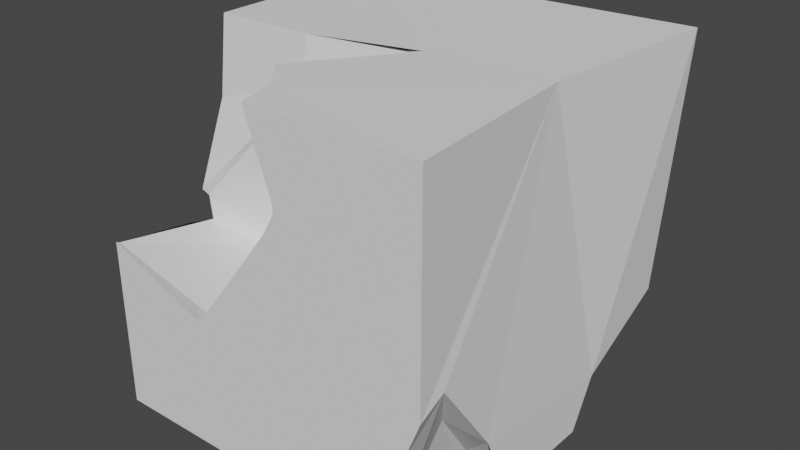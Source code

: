 # Source: Rubble.blend  (saved by Blender 3.5.10; exported with 4.5.12 LTS)
import bpy
from mathutils import Matrix  # noqa: F401  (used for matrix-valued properties, if any)

bpy.ops.wm.read_factory_settings(use_empty=True)
scene = bpy.context.scene
scene.name = 'Scene'

# ---- collections
col_collection = bpy.data.collections.new('Collection'); scene.collection.children.link(col_collection)

# ---- world
world_world = bpy.data.worlds.new('World'); scene.world = world_world
world_world.use_nodes = True; world_world.node_tree.nodes.clear()
_N = world_world.node_tree.nodes; _L = world_world.node_tree.links
n0 = _N.new('ShaderNodeOutputWorld'); n0.name = 'World Output'; n0.location = (300, 300)
n1 = _N.new('ShaderNodeBackground'); n1.name = 'Background'; n1.location = (10, 300)
n1.inputs[0].default_value = (0.05088, 0.05088, 0.05088, 1.0)
_L.new(n1.outputs[0], n0.inputs[0])
n0.is_active_output = True
world_world.color = (0.05088, 0.05088, 0.05088)
world_world.use_sun_shadow = False
world_world.sun_shadow_jitter_overblur = 0.0

# ---- meshes
me_cube = bpy.data.meshes.new('Cube')
me_cube.from_pydata([(-1.0, -1.0, -1.0), (-1.0, 1.0, -1.0), (-1.0, 1.0, 1.0), (1.0, -1.0, 1.0), (-0.7355, -0.107, -0.3317), (1.076, 1.046, 1.042), (-0.5934, -0.05011, 0.2888), (-0.3998, -0.8613, -0.3318), (-0.4207, -0.1887, 0.7397), (-1.0, -0.9806, -0.02514), (-1.0, -0.5141, -0.09406), (0.7953, -0.5786, -0.516), (-1.0, -0.4105, 0.07275), (0.6684, -0.2074, -0.9829), (-1.0, -1.0, -0.01386), (-1.0, -0.3676, 0.01993), (-1.0, -0.352, -0.1325), (-1.0, -0.2199, 0.5495), (-1.0, -0.1658, 1.0), (-1.0, -0.168, 0.9844), (0.1111, -1.0, 0.4016), (0.02612, -1.0, 1.0), (0.1743, -1.0, 0.505), (0.1792, -1.0, 0.5214), (0.1765, -1.0, 0.5721), (-0.3038, -1.0, -0.1436), (-0.4039, -1.0, -0.2495), (-0.4172, -0.1525, 1.0), (-0.2023, -0.5696, 1.0), (-0.03382, -0.7734, 1.0), (0.1968, 0.004268, 1.0), (0.1283, -0.03183, 1.0), (0.6512, -0.6711, -0.9978), (1.0, -0.8392, -0.1215), (1.0, -1.0, -0.1996), (1.0, -0.4946, -0.5958), (1.0, -0.4154, -0.8483), (1.0, -0.3088, -1.0), (0.7427, -1.0, -1.0), (0.8899, -1.0, -0.4797), (0.6545, -0.1953, -1.0), (0.7106, -0.2099, -1.0), (0.6717, -0.1921, -1.0), (0.6495, -0.668, -1.0), (0.8406, 0.3649, -0.6552), (0.6981, -0.7773, -1.0), (0.5313, 0.777, -0.5348), (0.6512, -0.6729, -1.0), (0.6517, -0.6726, -1.0), (0.6504, -0.6704, -1.0), (-0.1122, 1.0, -1.0), (0.1235, 1.0, -0.8583), (0.4246, 1.0, -0.5195), (0.5263, 1.0, -0.3827), (1.0, 1.0, -0.44), (0.7565, 1.0, -0.4509), (0.999, 1.0, -0.4393), (1.0, 0.2964, -1.0), (1.0, 0.4468, -0.7217), (0.3746, 0.3879, -1.0), (0.1941, 0.6357, -1.0), (0.1129, 0.7862, -1.0), (0.7993, 0.2048, -1.0), (0.5715, 0.2125, -1.0), (0.944, 0.2551, -1.0), (0.9286, 0.02744, 1.011)], [], [(18, 2, 1, 0, 14, 9, 10, 16, 15, 12, 17, 19), (55, 53, 52, 51, 50, 1, 2, 5, 54, 56), (54, 5, 65, 3, 34, 33, 35, 36, 37, 57, 58), (26, 14, 0, 38, 39, 34, 3, 21, 24, 23, 22, 20, 25), (49, 48, 47, 45, 38, 0, 1, 50, 61, 60, 59, 63, 62, 64, 57, 37, 41, 42, 40, 43), (30, 28, 29, 21, 3, 65, 5, 2, 18, 27, 31), (10, 9, 7, 4, 16), (26, 7, 9, 14), (22, 23, 6, 4, 7, 20), (20, 7, 26, 25), (30, 6, 23), (23, 24, 29, 28), (28, 30, 23), (29, 24, 21), (15, 16, 4, 6, 8, 12), (30, 31, 27), (8, 6, 30), (27, 8, 30), (17, 12, 8, 19), (18, 19, 8, 27), (13, 32, 49, 43, 40), (11, 35, 33), (13, 40, 42, 41), (41, 37, 36, 35, 11, 13), (49, 32, 48), (48, 32, 47), (38, 45, 11, 33, 34, 39), (45, 47, 32, 13, 11), (61, 50, 51, 52, 46, 60), (46, 52, 53, 55), (62, 63, 44, 64), (60, 46, 44, 63, 59), (44, 58, 57, 64), (44, 46, 55, 56, 54, 58)])
me_cube.polygons.foreach_set('material_index', [0, 0, 0, 0, 0, 0, 24704, 24704, 24704, 24704, 24704, 24704, 24704, 24704, 24704, 24704, 24704, 24704, 24704, 24704, 24704, 24704, 24704, 24704, 24704, 24704, 24704, 24704, 24704, 24704, 24704, 24704, 24704, 24704])
_uv = me_cube.uv_layers.new(name='UVMap')
_uv.uv.foreach_set('vector', [0.625, 0.1043, 0.625, 0.25, 0.375, 0.25, 0.375, 0.0, 0.4983, 0.0, 0.4969, 0.002421, 0.4882, 0.06073, 0.4834, 0.081, 0.5025, 0.07905, 0.5091, 0.07368, 0.5687, 0.09752, 0.623, 0.104, 0.4436, 0.4696, 0.4522, 0.4408, 0.4351, 0.4281, 0.3927, 0.3904, 0.375, 0.361, 0.375, 0.25, 0.625, 0.25, 0.625, 0.5, 0.445, 0.5, 0.4451, 0.4999, 0.445, 0.5, 0.625, 0.5, 0.625, 0.625, 0.625, 0.75, 0.4751, 0.75, 0.4848, 0.7299, 0.4255, 0.6868, 0.394, 0.6769, 0.375, 0.6636, 0.375, 0.5879, 0.4098, 0.5692, 0.4688, 0.9255, 0.4983, 1.0, 0.375, 1.0, 0.375, 0.7822, 0.44, 0.7638, 0.4751, 0.75, 0.625, 0.75, 0.625, 0.8717, 0.5715, 0.8529, 0.5652, 0.8526, 0.5631, 0.8532, 0.5502, 0.8611, 0.482, 0.913, 0.3313, 0.7088, 0.3315, 0.7091, 0.3314, 0.7091, 0.3373, 0.7222, 0.3428, 0.75, 0.125, 0.75, 0.125, 0.5, 0.236, 0.5, 0.2641, 0.5267, 0.2743, 0.5455, 0.2968, 0.5765, 0.3214, 0.5984, 0.3499, 0.5994, 0.368, 0.5931, 0.375, 0.5879, 0.375, 0.6636, 0.3388, 0.6512, 0.334, 0.649, 0.3318, 0.6494, 0.3312, 0.7085, 0.7254, 0.6245, 0.7753, 0.6962, 0.7542, 0.7217, 0.7467, 0.75, 0.625, 0.75, 0.625, 0.625, 0.625, 0.5, 0.875, 0.5, 0.875, 0.6457, 0.8021, 0.6441, 0.734, 0.629, 0.3097, 0.5182, 0.3053, 0.5833, 0.375, 0.5833, 0.375, 0.5, 0.3158, 0.5, 0.375, 0.6033, 0.375, 0.5833, 0.3053, 0.5833, 0.3052, 0.5866, 0.4566, 0.5817, 0.4583, 0.5813, 0.4583, 0.5, 0.375, 0.5, 0.375, 0.5833, 0.4461, 0.5833, 0.4461, 0.5833, 0.375, 0.5833, 0.375, 0.6033, 0.3878, 0.5994, 0.5343, 0.5, 0.4583, 0.5, 0.4583, 0.5813, 0.4583, 0.5813, 0.4642, 0.5833, 0.5204, 0.5833, 0.5255, 0.5608, 0.5255, 0.5608, 0.5343, 0.5, 0.4583, 0.5813, 0.5204, 0.5833, 0.4642, 0.5833, 0.5135, 0.6046, 0.3867, 0.4265, 0.375, 0.4408, 0.375, 0.5, 0.4583, 0.5, 0.4583, 0.4167, 0.3881, 0.4167, 0.5343, 0.5, 0.5296, 0.4935, 0.4818, 0.4167, 0.4583, 0.4167, 0.4583, 0.5, 0.5343, 0.5, 0.4818, 0.4167, 0.4583, 0.4167, 0.5343, 0.5, 0.4205, 0.381, 0.3881, 0.4167, 0.4583, 0.4167, 0.4583, 0.3633, 0.46, 0.3629, 0.4583, 0.3633, 0.4583, 0.4167, 0.4818, 0.4167, 0.625, 0.1667, 0.5417, 0.1667, 0.5417, 0.1668, 0.5421, 0.1669, 0.625, 0.1687, 0.875, 0.6667, 0.8488, 0.6667, 0.875, 0.7057, 0.875, 0.5833, 0.875, 0.5813, 0.8722, 0.5808, 0.8686, 0.5833, 0.8686, 0.5833, 0.8328, 0.6094, 0.8416, 0.6402, 0.8488, 0.6667, 0.875, 0.6667, 0.875, 0.5833, 0.5417, 0.1668, 0.5417, 0.1667, 0.5415, 0.1667, 0.5415, 0.1667, 0.5417, 0.1667, 0.5417, 0.1659, 0.5494, 0.06458, 0.5703, 0.08333, 0.625, 0.08333, 0.625, 0.04428, 0.6048, 0.03396, 0.5865, 0.04544, 0.5703, 0.08333, 0.5417, 0.1659, 0.5417, 0.1667, 0.625, 0.1667, 0.625, 0.08333, 0.3977, 0.6971, 0.3996, 0.7302, 0.4176, 0.7188, 0.4583, 0.6901, 0.4583, 0.6667, 0.3926, 0.6667, 0.4583, 0.6667, 0.4583, 0.6901, 0.5629, 0.5959, 0.4926, 0.6667, 0.4518, 0.563, 0.4219, 0.5833, 0.4583, 0.5833, 0.4583, 0.5588, 0.3926, 0.6667, 0.4583, 0.6667, 0.4583, 0.5833, 0.4219, 0.5833, 0.4093, 0.6161, 0.4583, 0.5833, 0.4787, 0.5833, 0.3794, 0.5803, 0.4583, 0.5588, 0.4583, 0.5833, 0.4583, 0.6667, 0.4926, 0.6667, 0.5074, 0.6511, 0.5076, 0.6509, 0.4787, 0.5833])
me_cube.update()

# ---- objects
ob_cube = bpy.data.objects.new('Cube', me_cube)

# ---- transforms, parenting, visibility, modifiers, constraints
ob_cube.location = (0.0, 0.0, 0.0)
ob_cube.scale = (5.0, 5.0, 5.0)

# ---- collection membership
col_collection.objects.link(ob_cube)

# ---- scene / render settings (as saved in the file)
scene.frame_start = 1; scene.frame_end = 250; scene.frame_set(1)
scene.render.engine = 'BLENDER_EEVEE_NEXT'
scene.cycles.sampling_pattern = 'TABULATED_SOBOL'
scene.view_settings.view_transform = 'Filmic'
scene.unit_settings.scale_length = 0.01
bpy.context.view_layer.update()

# ---- added for rendering (the .blend has no active camera and no usable light): camera, sun
cam_auto = bpy.data.cameras.new('AutoCamera')
cam_auto.lens = 50.0
cam_auto.sensor_width = 36.0
cam_auto.clip_end = 1000.0
ob_auto_camera = bpy.data.objects.new('AutoCamera', cam_auto)
scene.collection.objects.link(ob_auto_camera)
ob_auto_camera.location = (16.6531, -19.6412, 13.2759)
ob_auto_camera.rotation_euler = (1.09748, -7.21219e-08, 0.694738)
scene.camera = ob_auto_camera
light_auto_sun = bpy.data.lights.new('AutoSun', 'SUN')
light_auto_sun.energy = 3.0
light_auto_sun.angle = 0.0523599
ob_auto_sun = bpy.data.objects.new('AutoSun', light_auto_sun)
scene.collection.objects.link(ob_auto_sun)
ob_auto_sun.rotation_euler = (0.872665, 0.174533, 0.523599)
bpy.context.view_layer.update()
